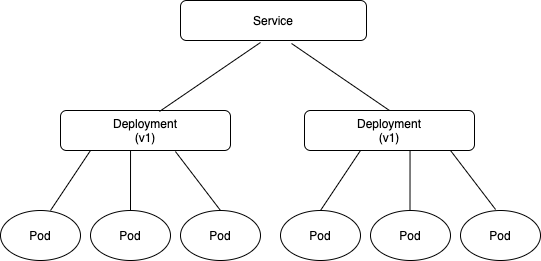

The diagram above was exported from draw.io. Its source (the exported page's mxGraphModel, read from the mxfile embedded in the PNG):
<mxGraphModel dx="1218" dy="646" grid="1" gridSize="10" guides="1" tooltips="1" connect="1" arrows="1" fold="1" page="1" pageScale="1" pageWidth="827" pageHeight="1169" math="0" shadow="0">
  <root>
    <mxCell id="0" />
    <mxCell id="1" parent="0" />
    <mxCell id="BeVle-uXwxAkT7b3ATac-1" value="Service" style="rounded=1;whiteSpace=wrap;html=1;" vertex="1" parent="1">
      <mxGeometry x="290" y="130" width="186" height="40" as="geometry" />
    </mxCell>
    <mxCell id="BeVle-uXwxAkT7b3ATac-2" value="Deployment&lt;br&gt;(v1)" style="rounded=1;whiteSpace=wrap;html=1;" vertex="1" parent="1">
      <mxGeometry x="170" y="240" width="170" height="40" as="geometry" />
    </mxCell>
    <mxCell id="BeVle-uXwxAkT7b3ATac-3" value="Deployment&lt;br&gt;(v1)" style="rounded=1;whiteSpace=wrap;html=1;" vertex="1" parent="1">
      <mxGeometry x="414" y="240" width="170" height="40" as="geometry" />
    </mxCell>
    <mxCell id="BeVle-uXwxAkT7b3ATac-4" value="Pod" style="ellipse;whiteSpace=wrap;html=1;" vertex="1" parent="1">
      <mxGeometry x="110" y="340" width="80" height="50" as="geometry" />
    </mxCell>
    <mxCell id="BeVle-uXwxAkT7b3ATac-5" value="Pod" style="ellipse;whiteSpace=wrap;html=1;" vertex="1" parent="1">
      <mxGeometry x="200" y="340" width="80" height="50" as="geometry" />
    </mxCell>
    <mxCell id="BeVle-uXwxAkT7b3ATac-6" value="Pod" style="ellipse;whiteSpace=wrap;html=1;" vertex="1" parent="1">
      <mxGeometry x="290" y="340" width="80" height="50" as="geometry" />
    </mxCell>
    <mxCell id="BeVle-uXwxAkT7b3ATac-10" value="" style="endArrow=none;html=1;rounded=0;strokeColor=default;exitX=0.582;exitY=0.025;exitDx=0;exitDy=0;exitPerimeter=0;entryX=0.43;entryY=1.05;entryDx=0;entryDy=0;entryPerimeter=0;" edge="1" parent="1" source="BeVle-uXwxAkT7b3ATac-2" target="BeVle-uXwxAkT7b3ATac-1">
      <mxGeometry width="50" height="50" relative="1" as="geometry">
        <mxPoint x="260" y="220" as="sourcePoint" />
        <mxPoint x="310" y="170" as="targetPoint" />
      </mxGeometry>
    </mxCell>
    <mxCell id="BeVle-uXwxAkT7b3ATac-11" value="" style="endArrow=none;html=1;rounded=0;strokeColor=default;exitX=0.5;exitY=0;exitDx=0;exitDy=0;entryX=0.597;entryY=1.075;entryDx=0;entryDy=0;entryPerimeter=0;" edge="1" parent="1" source="BeVle-uXwxAkT7b3ATac-3" target="BeVle-uXwxAkT7b3ATac-1">
      <mxGeometry width="50" height="50" relative="1" as="geometry">
        <mxPoint x="288.94000000000005" y="251" as="sourcePoint" />
        <mxPoint x="400" y="180" as="targetPoint" />
        <Array as="points" />
      </mxGeometry>
    </mxCell>
    <mxCell id="BeVle-uXwxAkT7b3ATac-12" value="" style="endArrow=none;html=1;rounded=0;strokeColor=default;" edge="1" parent="1">
      <mxGeometry width="50" height="50" relative="1" as="geometry">
        <mxPoint x="160" y="340" as="sourcePoint" />
        <mxPoint x="200" y="280" as="targetPoint" />
      </mxGeometry>
    </mxCell>
    <mxCell id="BeVle-uXwxAkT7b3ATac-13" value="" style="endArrow=none;html=1;rounded=0;strokeColor=default;exitX=0.5;exitY=0;exitDx=0;exitDy=0;entryX=0.412;entryY=1;entryDx=0;entryDy=0;entryPerimeter=0;" edge="1" parent="1" source="BeVle-uXwxAkT7b3ATac-5" target="BeVle-uXwxAkT7b3ATac-2">
      <mxGeometry width="50" height="50" relative="1" as="geometry">
        <mxPoint x="220.00000000000006" y="361" as="sourcePoint" />
        <mxPoint x="314.06" y="280" as="targetPoint" />
      </mxGeometry>
    </mxCell>
    <mxCell id="BeVle-uXwxAkT7b3ATac-15" value="" style="endArrow=none;html=1;rounded=0;strokeColor=default;exitX=0.5;exitY=0;exitDx=0;exitDy=0;entryX=0.676;entryY=1.025;entryDx=0;entryDy=0;entryPerimeter=0;" edge="1" parent="1" source="BeVle-uXwxAkT7b3ATac-6" target="BeVle-uXwxAkT7b3ATac-2">
      <mxGeometry width="50" height="50" relative="1" as="geometry">
        <mxPoint x="250" y="350" as="sourcePoint" />
        <mxPoint x="250.03999999999996" y="290" as="targetPoint" />
      </mxGeometry>
    </mxCell>
    <mxCell id="BeVle-uXwxAkT7b3ATac-16" value="Pod" style="ellipse;whiteSpace=wrap;html=1;" vertex="1" parent="1">
      <mxGeometry x="390" y="340" width="80" height="50" as="geometry" />
    </mxCell>
    <mxCell id="BeVle-uXwxAkT7b3ATac-17" value="Pod" style="ellipse;whiteSpace=wrap;html=1;" vertex="1" parent="1">
      <mxGeometry x="480" y="340" width="80" height="50" as="geometry" />
    </mxCell>
    <mxCell id="BeVle-uXwxAkT7b3ATac-18" value="Pod" style="ellipse;whiteSpace=wrap;html=1;" vertex="1" parent="1">
      <mxGeometry x="570" y="340" width="80" height="50" as="geometry" />
    </mxCell>
    <mxCell id="BeVle-uXwxAkT7b3ATac-19" value="" style="endArrow=none;html=1;rounded=0;strokeColor=default;" edge="1" parent="1">
      <mxGeometry width="50" height="50" relative="1" as="geometry">
        <mxPoint x="430" y="340" as="sourcePoint" />
        <mxPoint x="470" y="280" as="targetPoint" />
      </mxGeometry>
    </mxCell>
    <mxCell id="BeVle-uXwxAkT7b3ATac-20" value="" style="endArrow=none;html=1;rounded=0;strokeColor=default;exitX=0.5;exitY=0;exitDx=0;exitDy=0;entryX=0.412;entryY=1;entryDx=0;entryDy=0;entryPerimeter=0;" edge="1" parent="1">
      <mxGeometry width="50" height="50" relative="1" as="geometry">
        <mxPoint x="519.5" y="340" as="sourcePoint" />
        <mxPoint x="519.54" y="280" as="targetPoint" />
      </mxGeometry>
    </mxCell>
    <mxCell id="BeVle-uXwxAkT7b3ATac-21" value="" style="endArrow=none;html=1;rounded=0;strokeColor=default;exitX=0.5;exitY=0;exitDx=0;exitDy=0;entryX=0.676;entryY=1.025;entryDx=0;entryDy=0;entryPerimeter=0;" edge="1" parent="1">
      <mxGeometry width="50" height="50" relative="1" as="geometry">
        <mxPoint x="605.0799999999999" y="339" as="sourcePoint" />
        <mxPoint x="560" y="280" as="targetPoint" />
      </mxGeometry>
    </mxCell>
  </root>
</mxGraphModel>